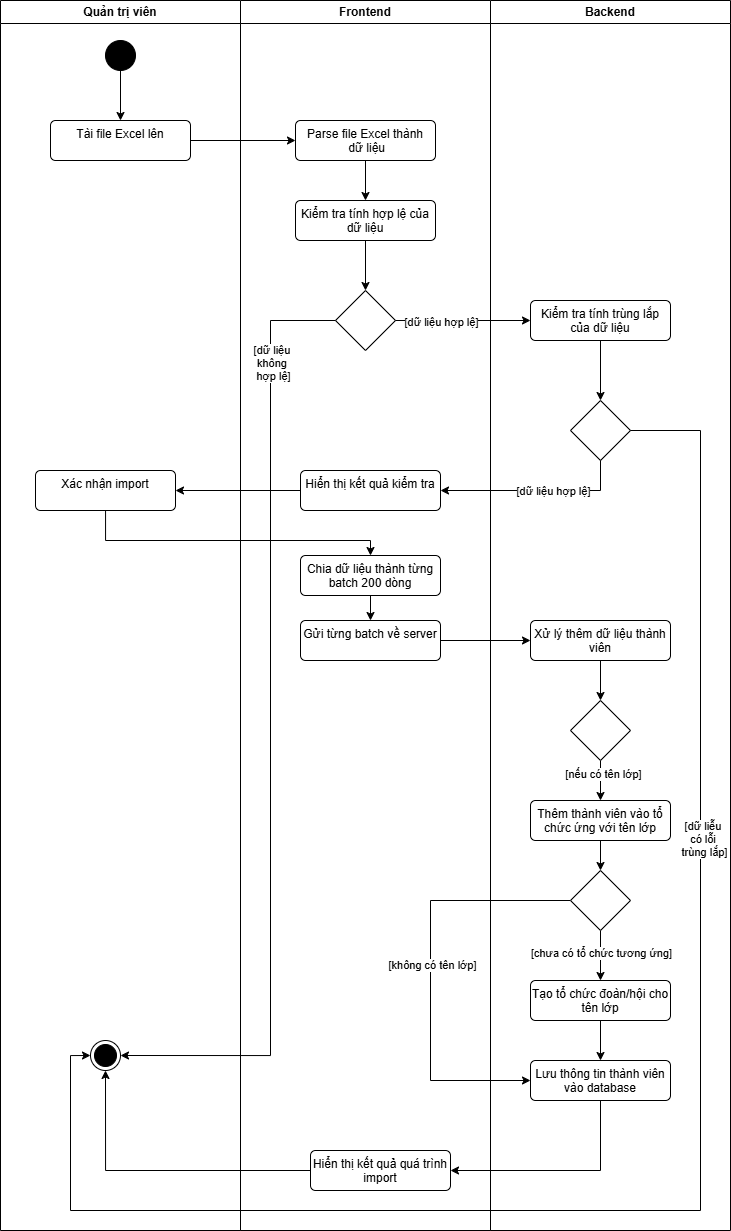

The diagram above was exported from draw.io. Its source (the exported page's mxGraphModel, read from the mxfile embedded in the PNG):
<mxGraphModel dx="2712" dy="1392" grid="1" gridSize="10" guides="1" tooltips="1" connect="1" arrows="1" fold="1" page="1" pageScale="1" pageWidth="827" pageHeight="1169" math="0" shadow="0">
  <root>
    <mxCell id="0" />
    <mxCell id="1" parent="0" />
    <mxCell id="X8xLHzyCbmmNvVH7Il4v-1" parent="1" style="swimlane;whiteSpace=wrap;html=1;" value="Quản trị viên" vertex="1">
      <mxGeometry height="1230" width="240" x="80" y="30" as="geometry" />
    </mxCell>
    <mxCell id="-3o7OU_bob57v-KnS1RQ-4" edge="1" parent="X8xLHzyCbmmNvVH7Il4v-1" source="X8xLHzyCbmmNvVH7Il4v-2" style="edgeStyle=orthogonalEdgeStyle;rounded=0;orthogonalLoop=1;jettySize=auto;html=1;entryX=0.5;entryY=0;entryDx=0;entryDy=0;" target="-3o7OU_bob57v-KnS1RQ-3">
      <mxGeometry relative="1" as="geometry" />
    </mxCell>
    <mxCell id="X8xLHzyCbmmNvVH7Il4v-2" parent="X8xLHzyCbmmNvVH7Il4v-1" style="ellipse;fillColor=strokeColor;html=1;" value="" vertex="1">
      <mxGeometry height="30" width="30" x="105" y="40" as="geometry" />
    </mxCell>
    <mxCell id="-3o7OU_bob57v-KnS1RQ-3" parent="X8xLHzyCbmmNvVH7Il4v-1" style="html=1;align=center;verticalAlign=top;rounded=1;absoluteArcSize=1;arcSize=10;dashed=0;whiteSpace=wrap;" value="Tài file Excel lên" vertex="1">
      <mxGeometry height="40" width="140" x="50" y="120" as="geometry" />
    </mxCell>
    <mxCell id="-3o7OU_bob57v-KnS1RQ-17" parent="X8xLHzyCbmmNvVH7Il4v-1" style="ellipse;html=1;shape=endState;fillColor=strokeColor;" value="" vertex="1">
      <mxGeometry height="30" width="30" x="90" y="1040" as="geometry" />
    </mxCell>
    <mxCell id="-3o7OU_bob57v-KnS1RQ-35" parent="X8xLHzyCbmmNvVH7Il4v-1" style="html=1;align=center;verticalAlign=top;rounded=1;absoluteArcSize=1;arcSize=10;dashed=0;whiteSpace=wrap;" value="Xác nhận import" vertex="1">
      <mxGeometry height="40" width="140" x="35" y="470" as="geometry" />
    </mxCell>
    <mxCell id="-3o7OU_bob57v-KnS1RQ-1" parent="1" style="swimlane;whiteSpace=wrap;html=1;" value="Frontend" vertex="1">
      <mxGeometry height="1230" width="250" x="320" y="30" as="geometry" />
    </mxCell>
    <mxCell id="-3o7OU_bob57v-KnS1RQ-20" edge="1" parent="-3o7OU_bob57v-KnS1RQ-1" source="-3o7OU_bob57v-KnS1RQ-5" style="edgeStyle=orthogonalEdgeStyle;rounded=0;orthogonalLoop=1;jettySize=auto;html=1;entryX=0.5;entryY=0;entryDx=0;entryDy=0;" target="-3o7OU_bob57v-KnS1RQ-15">
      <mxGeometry relative="1" as="geometry" />
    </mxCell>
    <mxCell id="-3o7OU_bob57v-KnS1RQ-5" parent="-3o7OU_bob57v-KnS1RQ-1" style="html=1;align=center;verticalAlign=top;rounded=1;absoluteArcSize=1;arcSize=10;dashed=0;whiteSpace=wrap;" value="Parse file Excel thành&lt;div&gt;&amp;nbsp;dữ liệu&lt;/div&gt;" vertex="1">
      <mxGeometry height="40" width="140" x="55" y="120" as="geometry" />
    </mxCell>
    <mxCell id="-3o7OU_bob57v-KnS1RQ-10" parent="-3o7OU_bob57v-KnS1RQ-1" style="rhombus;" value="" vertex="1">
      <mxGeometry height="60" width="60" x="95" y="290" as="geometry" />
    </mxCell>
    <mxCell id="-3o7OU_bob57v-KnS1RQ-21" edge="1" parent="-3o7OU_bob57v-KnS1RQ-1" source="-3o7OU_bob57v-KnS1RQ-15" style="edgeStyle=orthogonalEdgeStyle;rounded=0;orthogonalLoop=1;jettySize=auto;html=1;entryX=0.5;entryY=0;entryDx=0;entryDy=0;" target="-3o7OU_bob57v-KnS1RQ-10">
      <mxGeometry relative="1" as="geometry" />
    </mxCell>
    <mxCell id="-3o7OU_bob57v-KnS1RQ-15" parent="-3o7OU_bob57v-KnS1RQ-1" style="html=1;align=center;verticalAlign=top;rounded=1;absoluteArcSize=1;arcSize=10;dashed=0;whiteSpace=wrap;" value="Kiểm tra tính hợp lệ của dữ liệu" vertex="1">
      <mxGeometry height="40" width="140" x="55" y="200" as="geometry" />
    </mxCell>
    <mxCell id="-3o7OU_bob57v-KnS1RQ-30" parent="-3o7OU_bob57v-KnS1RQ-1" style="html=1;align=center;verticalAlign=top;rounded=1;absoluteArcSize=1;arcSize=10;dashed=0;whiteSpace=wrap;" value="Hiển thị kết quả kiểm tra" vertex="1">
      <mxGeometry height="40" width="140" x="60" y="470" as="geometry" />
    </mxCell>
    <mxCell id="-3o7OU_bob57v-KnS1RQ-41" parent="-3o7OU_bob57v-KnS1RQ-1" style="html=1;align=center;verticalAlign=top;rounded=1;absoluteArcSize=1;arcSize=10;dashed=0;whiteSpace=wrap;" value="Gửi từng batch về server" vertex="1">
      <mxGeometry height="40" width="140" x="60" y="620" as="geometry" />
    </mxCell>
    <mxCell id="-3o7OU_bob57v-KnS1RQ-39" parent="-3o7OU_bob57v-KnS1RQ-1" style="html=1;align=center;verticalAlign=top;rounded=1;absoluteArcSize=1;arcSize=10;dashed=0;whiteSpace=wrap;" value="Chia dữ liệu thành từng batch 200 dòng" vertex="1">
      <mxGeometry height="40" width="140" x="60" y="555" as="geometry" />
    </mxCell>
    <mxCell id="-3o7OU_bob57v-KnS1RQ-42" edge="1" parent="-3o7OU_bob57v-KnS1RQ-1" source="-3o7OU_bob57v-KnS1RQ-39" style="edgeStyle=orthogonalEdgeStyle;rounded=0;orthogonalLoop=1;jettySize=auto;html=1;entryX=0.5;entryY=0;entryDx=0;entryDy=0;" target="-3o7OU_bob57v-KnS1RQ-41">
      <mxGeometry relative="1" as="geometry" />
    </mxCell>
    <mxCell id="-3o7OU_bob57v-KnS1RQ-81" parent="-3o7OU_bob57v-KnS1RQ-1" style="html=1;align=center;verticalAlign=top;rounded=1;absoluteArcSize=1;arcSize=10;dashed=0;whiteSpace=wrap;" value="Hiển thị kết quả quá trình import" vertex="1">
      <mxGeometry height="40" width="140" x="70" y="1150" as="geometry" />
    </mxCell>
    <mxCell id="-3o7OU_bob57v-KnS1RQ-12" edge="1" parent="1" source="-3o7OU_bob57v-KnS1RQ-3" style="edgeStyle=orthogonalEdgeStyle;rounded=0;orthogonalLoop=1;jettySize=auto;html=1;exitX=1;exitY=0.5;exitDx=0;exitDy=0;entryX=0;entryY=0.5;entryDx=0;entryDy=0;" target="-3o7OU_bob57v-KnS1RQ-5">
      <mxGeometry relative="1" as="geometry" />
    </mxCell>
    <mxCell id="-3o7OU_bob57v-KnS1RQ-6" parent="1" style="swimlane;whiteSpace=wrap;html=1;" value="Backend" vertex="1">
      <mxGeometry height="1230" width="240" x="570" y="30" as="geometry" />
    </mxCell>
    <mxCell id="-3o7OU_bob57v-KnS1RQ-26" edge="1" parent="-3o7OU_bob57v-KnS1RQ-6" source="-3o7OU_bob57v-KnS1RQ-19" style="edgeStyle=orthogonalEdgeStyle;rounded=0;orthogonalLoop=1;jettySize=auto;html=1;entryX=0.5;entryY=0;entryDx=0;entryDy=0;" target="-3o7OU_bob57v-KnS1RQ-25">
      <mxGeometry relative="1" as="geometry" />
    </mxCell>
    <mxCell id="-3o7OU_bob57v-KnS1RQ-19" parent="-3o7OU_bob57v-KnS1RQ-6" style="html=1;align=center;verticalAlign=top;rounded=1;absoluteArcSize=1;arcSize=10;dashed=0;whiteSpace=wrap;" value="Kiểm tra tính trùng lắp của dữ liệu" vertex="1">
      <mxGeometry height="40" width="140" x="40" y="300" as="geometry" />
    </mxCell>
    <mxCell id="-3o7OU_bob57v-KnS1RQ-25" parent="-3o7OU_bob57v-KnS1RQ-6" style="rhombus;" value="" vertex="1">
      <mxGeometry height="60" width="60" x="80" y="400" as="geometry" />
    </mxCell>
    <mxCell id="-3o7OU_bob57v-KnS1RQ-46" edge="1" parent="-3o7OU_bob57v-KnS1RQ-6" source="-3o7OU_bob57v-KnS1RQ-43" style="edgeStyle=orthogonalEdgeStyle;rounded=0;orthogonalLoop=1;jettySize=auto;html=1;entryX=0.5;entryY=0;entryDx=0;entryDy=0;" target="-3o7OU_bob57v-KnS1RQ-45">
      <mxGeometry relative="1" as="geometry" />
    </mxCell>
    <mxCell id="-3o7OU_bob57v-KnS1RQ-43" parent="-3o7OU_bob57v-KnS1RQ-6" style="html=1;align=center;verticalAlign=top;rounded=1;absoluteArcSize=1;arcSize=10;dashed=0;whiteSpace=wrap;" value="Xử lý thêm dữ liệu thành viên" vertex="1">
      <mxGeometry height="40" width="140" x="40" y="620" as="geometry" />
    </mxCell>
    <mxCell id="-3o7OU_bob57v-KnS1RQ-48" edge="1" parent="-3o7OU_bob57v-KnS1RQ-6" source="-3o7OU_bob57v-KnS1RQ-45" style="edgeStyle=orthogonalEdgeStyle;rounded=0;orthogonalLoop=1;jettySize=auto;html=1;" target="-3o7OU_bob57v-KnS1RQ-47">
      <mxGeometry relative="1" as="geometry" />
    </mxCell>
    <mxCell id="-3o7OU_bob57v-KnS1RQ-49" connectable="0" parent="-3o7OU_bob57v-KnS1RQ-48" style="edgeLabel;html=1;align=center;verticalAlign=middle;resizable=0;points=[];" value="[nếu có tên lớp]" vertex="1">
      <mxGeometry relative="1" x="-0.3345" y="2" as="geometry">
        <mxPoint as="offset" />
      </mxGeometry>
    </mxCell>
    <mxCell id="-3o7OU_bob57v-KnS1RQ-45" parent="-3o7OU_bob57v-KnS1RQ-6" style="rhombus;" value="" vertex="1">
      <mxGeometry height="60" width="60" x="80" y="700" as="geometry" />
    </mxCell>
    <mxCell id="-3o7OU_bob57v-KnS1RQ-51" edge="1" parent="-3o7OU_bob57v-KnS1RQ-6" source="-3o7OU_bob57v-KnS1RQ-47" style="edgeStyle=orthogonalEdgeStyle;rounded=0;orthogonalLoop=1;jettySize=auto;html=1;entryX=0;entryY=0.5;entryDx=0;entryDy=0;" target="-3o7OU_bob57v-KnS1RQ-50">
      <mxGeometry relative="1" as="geometry" />
    </mxCell>
    <mxCell id="-3o7OU_bob57v-KnS1RQ-47" parent="-3o7OU_bob57v-KnS1RQ-6" style="html=1;align=center;verticalAlign=top;rounded=1;absoluteArcSize=1;arcSize=10;dashed=0;whiteSpace=wrap;" value="Thêm thành viên vào tổ chức ứng với tên lớp" vertex="1">
      <mxGeometry height="40" width="140" x="40" y="800" as="geometry" />
    </mxCell>
    <mxCell id="-3o7OU_bob57v-KnS1RQ-54" edge="1" parent="-3o7OU_bob57v-KnS1RQ-6" source="-3o7OU_bob57v-KnS1RQ-50" style="edgeStyle=orthogonalEdgeStyle;rounded=0;orthogonalLoop=1;jettySize=auto;html=1;entryX=0.5;entryY=0;entryDx=0;entryDy=0;" target="-3o7OU_bob57v-KnS1RQ-53">
      <mxGeometry relative="1" as="geometry" />
    </mxCell>
    <mxCell id="-3o7OU_bob57v-KnS1RQ-55" connectable="0" parent="-3o7OU_bob57v-KnS1RQ-54" style="edgeLabel;html=1;align=center;verticalAlign=middle;resizable=0;points=[];" value="[chưa có tổ chức tương ứng]" vertex="1">
      <mxGeometry relative="1" x="-0.1103" as="geometry">
        <mxPoint as="offset" />
      </mxGeometry>
    </mxCell>
    <mxCell id="-3o7OU_bob57v-KnS1RQ-58" edge="1" parent="-3o7OU_bob57v-KnS1RQ-6" source="-3o7OU_bob57v-KnS1RQ-50" style="edgeStyle=orthogonalEdgeStyle;rounded=0;orthogonalLoop=1;jettySize=auto;html=1;exitX=0.5;exitY=1;exitDx=0;exitDy=0;entryX=0;entryY=0.5;entryDx=0;entryDy=0;" target="-3o7OU_bob57v-KnS1RQ-56">
      <mxGeometry relative="1" as="geometry">
        <Array as="points">
          <mxPoint x="-60" y="900" />
          <mxPoint x="-60" y="1080" />
        </Array>
      </mxGeometry>
    </mxCell>
    <mxCell id="-3o7OU_bob57v-KnS1RQ-59" connectable="0" parent="-3o7OU_bob57v-KnS1RQ-58" style="edgeLabel;html=1;align=center;verticalAlign=middle;resizable=0;points=[];" value="[không có tên lớp]" vertex="1">
      <mxGeometry relative="1" x="-0.0269" y="1" as="geometry">
        <mxPoint as="offset" />
      </mxGeometry>
    </mxCell>
    <mxCell id="-3o7OU_bob57v-KnS1RQ-50" parent="-3o7OU_bob57v-KnS1RQ-6" style="rhombus;direction=south;" value="" vertex="1">
      <mxGeometry height="60" width="60" x="80" y="870" as="geometry" />
    </mxCell>
    <mxCell id="-3o7OU_bob57v-KnS1RQ-57" edge="1" parent="-3o7OU_bob57v-KnS1RQ-6" source="-3o7OU_bob57v-KnS1RQ-53" style="edgeStyle=orthogonalEdgeStyle;rounded=0;orthogonalLoop=1;jettySize=auto;html=1;entryX=0.5;entryY=0;entryDx=0;entryDy=0;" target="-3o7OU_bob57v-KnS1RQ-56">
      <mxGeometry relative="1" as="geometry" />
    </mxCell>
    <mxCell id="-3o7OU_bob57v-KnS1RQ-53" parent="-3o7OU_bob57v-KnS1RQ-6" style="html=1;align=center;verticalAlign=top;rounded=1;absoluteArcSize=1;arcSize=10;dashed=0;whiteSpace=wrap;" value="Tạo tổ chức đoàn/hội cho tên lớp" vertex="1">
      <mxGeometry height="40" width="140" x="40" y="980" as="geometry" />
    </mxCell>
    <mxCell id="-3o7OU_bob57v-KnS1RQ-56" parent="-3o7OU_bob57v-KnS1RQ-6" style="html=1;align=center;verticalAlign=top;rounded=1;absoluteArcSize=1;arcSize=10;dashed=0;whiteSpace=wrap;" value="Lưu thông tin thành viên vào database" vertex="1">
      <mxGeometry height="40" width="140" x="40" y="1060" as="geometry" />
    </mxCell>
    <mxCell id="-3o7OU_bob57v-KnS1RQ-18" edge="1" parent="1" source="-3o7OU_bob57v-KnS1RQ-10" style="edgeStyle=orthogonalEdgeStyle;rounded=0;orthogonalLoop=1;jettySize=auto;html=1;entryX=1;entryY=0.5;entryDx=0;entryDy=0;exitX=0;exitY=0.5;exitDx=0;exitDy=0;" target="-3o7OU_bob57v-KnS1RQ-17">
      <mxGeometry relative="1" as="geometry">
        <Array as="points">
          <mxPoint x="350" y="350" />
          <mxPoint x="350" y="1085" />
        </Array>
      </mxGeometry>
    </mxCell>
    <mxCell id="-3o7OU_bob57v-KnS1RQ-24" connectable="0" parent="-3o7OU_bob57v-KnS1RQ-18" style="edgeLabel;html=1;align=center;verticalAlign=middle;resizable=0;points=[];" value="[dữ liệu&amp;nbsp;&lt;div&gt;không&amp;nbsp;&lt;/div&gt;&lt;div&gt;hợp lệ]&lt;/div&gt;" vertex="1">
      <mxGeometry relative="1" x="-0.7747" y="2" as="geometry">
        <mxPoint as="offset" />
      </mxGeometry>
    </mxCell>
    <mxCell id="-3o7OU_bob57v-KnS1RQ-22" edge="1" parent="1" source="-3o7OU_bob57v-KnS1RQ-10" style="edgeStyle=orthogonalEdgeStyle;rounded=0;orthogonalLoop=1;jettySize=auto;html=1;entryX=0;entryY=0.5;entryDx=0;entryDy=0;" target="-3o7OU_bob57v-KnS1RQ-19">
      <mxGeometry relative="1" as="geometry" />
    </mxCell>
    <mxCell id="-3o7OU_bob57v-KnS1RQ-23" connectable="0" parent="-3o7OU_bob57v-KnS1RQ-22" style="edgeLabel;html=1;align=center;verticalAlign=middle;resizable=0;points=[];" value="[dữ liệu hợp lệ]" vertex="1">
      <mxGeometry relative="1" x="-0.3185" y="-1" as="geometry">
        <mxPoint as="offset" />
      </mxGeometry>
    </mxCell>
    <mxCell id="-3o7OU_bob57v-KnS1RQ-27" edge="1" parent="1" source="-3o7OU_bob57v-KnS1RQ-25" style="edgeStyle=orthogonalEdgeStyle;rounded=0;orthogonalLoop=1;jettySize=auto;html=1;entryX=0;entryY=0.5;entryDx=0;entryDy=0;" target="-3o7OU_bob57v-KnS1RQ-17">
      <mxGeometry relative="1" as="geometry">
        <Array as="points">
          <mxPoint x="780" y="460" />
          <mxPoint x="780" y="1240" />
          <mxPoint x="150" y="1240" />
          <mxPoint x="150" y="1085" />
        </Array>
      </mxGeometry>
    </mxCell>
    <mxCell id="-3o7OU_bob57v-KnS1RQ-28" connectable="0" parent="-3o7OU_bob57v-KnS1RQ-27" style="edgeLabel;html=1;align=center;verticalAlign=middle;resizable=0;points=[];" value="[dữ liễu&amp;nbsp;&lt;div&gt;có&amp;nbsp;&lt;span style=&quot;background-color: light-dark(#ffffff, var(--ge-dark-color, #121212)); color: light-dark(rgb(0, 0, 0), rgb(255, 255, 255));&quot;&gt;lỗi&amp;nbsp;&lt;/span&gt;&lt;div&gt;&lt;div&gt;trùng lắp]&lt;/div&gt;&lt;/div&gt;&lt;/div&gt;" vertex="1">
      <mxGeometry relative="1" x="-0.4209" y="3" as="geometry">
        <mxPoint as="offset" />
      </mxGeometry>
    </mxCell>
    <mxCell id="-3o7OU_bob57v-KnS1RQ-31" edge="1" parent="1" source="-3o7OU_bob57v-KnS1RQ-25" style="edgeStyle=orthogonalEdgeStyle;rounded=0;orthogonalLoop=1;jettySize=auto;html=1;exitX=0.5;exitY=1;exitDx=0;exitDy=0;entryX=1;entryY=0.5;entryDx=0;entryDy=0;" target="-3o7OU_bob57v-KnS1RQ-30">
      <mxGeometry relative="1" as="geometry" />
    </mxCell>
    <mxCell id="-3o7OU_bob57v-KnS1RQ-32" connectable="0" parent="-3o7OU_bob57v-KnS1RQ-31" style="edgeLabel;html=1;align=center;verticalAlign=middle;resizable=0;points=[];" value="[dữ liệu hợp lệ]" vertex="1">
      <mxGeometry relative="1" x="-0.1797" as="geometry">
        <mxPoint as="offset" />
      </mxGeometry>
    </mxCell>
    <mxCell id="-3o7OU_bob57v-KnS1RQ-36" edge="1" parent="1" source="-3o7OU_bob57v-KnS1RQ-30" style="edgeStyle=orthogonalEdgeStyle;rounded=0;orthogonalLoop=1;jettySize=auto;html=1;" target="-3o7OU_bob57v-KnS1RQ-35">
      <mxGeometry relative="1" as="geometry" />
    </mxCell>
    <mxCell id="-3o7OU_bob57v-KnS1RQ-40" edge="1" parent="1" source="-3o7OU_bob57v-KnS1RQ-35" style="edgeStyle=orthogonalEdgeStyle;rounded=0;orthogonalLoop=1;jettySize=auto;html=1;entryX=0.5;entryY=0;entryDx=0;entryDy=0;" target="-3o7OU_bob57v-KnS1RQ-39">
      <mxGeometry relative="1" as="geometry">
        <Array as="points">
          <mxPoint x="185" y="570" />
          <mxPoint x="450" y="570" />
        </Array>
      </mxGeometry>
    </mxCell>
    <mxCell id="-3o7OU_bob57v-KnS1RQ-44" edge="1" parent="1" source="-3o7OU_bob57v-KnS1RQ-41" style="edgeStyle=orthogonalEdgeStyle;rounded=0;orthogonalLoop=1;jettySize=auto;html=1;entryX=0;entryY=0.5;entryDx=0;entryDy=0;" target="-3o7OU_bob57v-KnS1RQ-43">
      <mxGeometry relative="1" as="geometry" />
    </mxCell>
    <mxCell id="-3o7OU_bob57v-KnS1RQ-60" edge="1" parent="1" source="-3o7OU_bob57v-KnS1RQ-56" style="edgeStyle=orthogonalEdgeStyle;rounded=0;orthogonalLoop=1;jettySize=auto;html=1;entryX=1;entryY=0.5;entryDx=0;entryDy=0;" target="-3o7OU_bob57v-KnS1RQ-81">
      <mxGeometry relative="1" as="geometry">
        <Array as="points">
          <mxPoint x="680" y="1200" />
        </Array>
        <mxPoint x="680" y="1180" as="targetPoint" />
      </mxGeometry>
    </mxCell>
    <mxCell id="-3o7OU_bob57v-KnS1RQ-82" edge="1" parent="1" source="-3o7OU_bob57v-KnS1RQ-81" style="edgeStyle=orthogonalEdgeStyle;rounded=0;orthogonalLoop=1;jettySize=auto;html=1;entryX=0.5;entryY=1;entryDx=0;entryDy=0;" target="-3o7OU_bob57v-KnS1RQ-17">
      <mxGeometry relative="1" as="geometry" />
    </mxCell>
  </root>
</mxGraphModel>